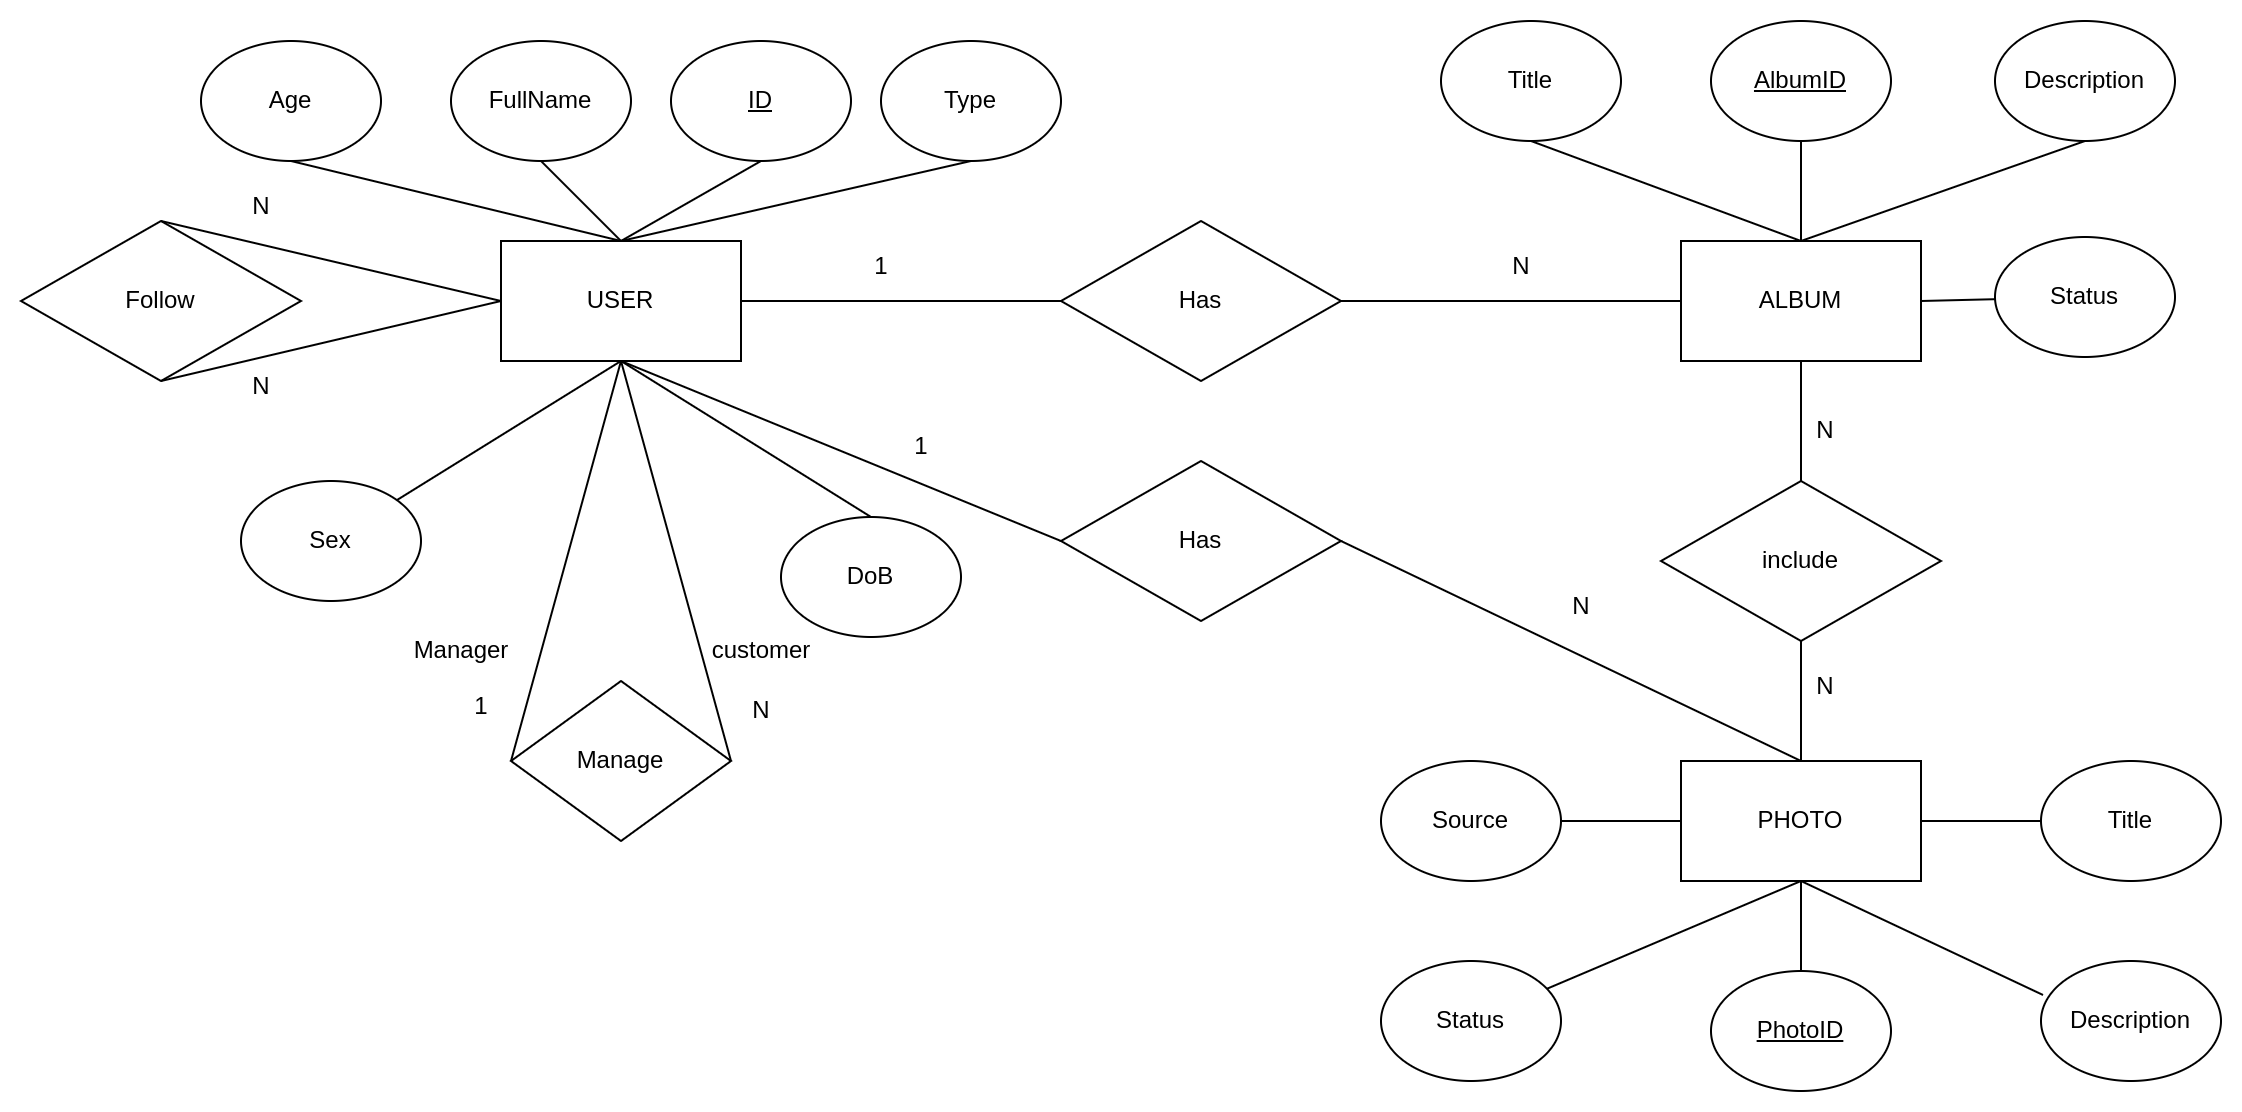

The diagram above was exported from draw.io. Its source (the exported page's mxGraphModel, read from the mxfile embedded in the PNG):
<mxGraphModel dx="2187" dy="775" grid="1" gridSize="10" guides="1" tooltips="1" connect="1" arrows="1" fold="1" page="1" pageScale="1" pageWidth="827" pageHeight="1169" math="0" shadow="0">
  <root>
    <mxCell id="0" />
    <mxCell id="1" parent="0" />
    <mxCell id="0ypdmD9z8l6cwMY-4Z8u-1" value="USER" style="rounded=0;whiteSpace=wrap;html=1;" parent="1" vertex="1">
      <mxGeometry x="150" y="190" width="120" height="60" as="geometry" />
    </mxCell>
    <mxCell id="0ypdmD9z8l6cwMY-4Z8u-2" value="PHOTO" style="rounded=0;whiteSpace=wrap;html=1;" parent="1" vertex="1">
      <mxGeometry x="740" y="450" width="120" height="60" as="geometry" />
    </mxCell>
    <mxCell id="0ypdmD9z8l6cwMY-4Z8u-3" value="ALBUM" style="rounded=0;whiteSpace=wrap;html=1;" parent="1" vertex="1">
      <mxGeometry x="740" y="190" width="120" height="60" as="geometry" />
    </mxCell>
    <mxCell id="0ypdmD9z8l6cwMY-4Z8u-4" value="&lt;u&gt;ID&lt;/u&gt;" style="ellipse;whiteSpace=wrap;html=1;" parent="1" vertex="1">
      <mxGeometry x="235" y="90" width="90" height="60" as="geometry" />
    </mxCell>
    <mxCell id="0ypdmD9z8l6cwMY-4Z8u-5" value="Type" style="ellipse;whiteSpace=wrap;html=1;" parent="1" vertex="1">
      <mxGeometry x="340" y="90" width="90" height="60" as="geometry" />
    </mxCell>
    <mxCell id="0ypdmD9z8l6cwMY-4Z8u-9" value="FullName" style="ellipse;whiteSpace=wrap;html=1;" parent="1" vertex="1">
      <mxGeometry x="125" y="90" width="90" height="60" as="geometry" />
    </mxCell>
    <mxCell id="0ypdmD9z8l6cwMY-4Z8u-10" value="Age" style="ellipse;whiteSpace=wrap;html=1;" parent="1" vertex="1">
      <mxGeometry y="90" width="90" height="60" as="geometry" />
    </mxCell>
    <mxCell id="0ypdmD9z8l6cwMY-4Z8u-11" value="DoB" style="ellipse;whiteSpace=wrap;html=1;" parent="1" vertex="1">
      <mxGeometry x="290" y="328" width="90" height="60" as="geometry" />
    </mxCell>
    <mxCell id="0ypdmD9z8l6cwMY-4Z8u-12" value="Sex" style="ellipse;whiteSpace=wrap;html=1;" parent="1" vertex="1">
      <mxGeometry x="20" y="310" width="90" height="60" as="geometry" />
    </mxCell>
    <mxCell id="0ypdmD9z8l6cwMY-4Z8u-13" value="" style="endArrow=none;html=1;rounded=0;exitX=0.5;exitY=0;exitDx=0;exitDy=0;entryX=0.5;entryY=1;entryDx=0;entryDy=0;" parent="1" source="0ypdmD9z8l6cwMY-4Z8u-1" target="0ypdmD9z8l6cwMY-4Z8u-5" edge="1">
      <mxGeometry width="50" height="50" relative="1" as="geometry">
        <mxPoint x="390" y="420" as="sourcePoint" />
        <mxPoint x="440" y="370" as="targetPoint" />
      </mxGeometry>
    </mxCell>
    <mxCell id="0ypdmD9z8l6cwMY-4Z8u-14" value="" style="endArrow=none;html=1;rounded=0;exitX=0.5;exitY=0;exitDx=0;exitDy=0;entryX=0.5;entryY=1;entryDx=0;entryDy=0;" parent="1" source="0ypdmD9z8l6cwMY-4Z8u-1" target="0ypdmD9z8l6cwMY-4Z8u-4" edge="1">
      <mxGeometry width="50" height="50" relative="1" as="geometry">
        <mxPoint x="220" y="200" as="sourcePoint" />
        <mxPoint x="315" y="150" as="targetPoint" />
      </mxGeometry>
    </mxCell>
    <mxCell id="0ypdmD9z8l6cwMY-4Z8u-15" value="" style="endArrow=none;html=1;rounded=0;exitX=0.5;exitY=0;exitDx=0;exitDy=0;entryX=0.5;entryY=1;entryDx=0;entryDy=0;" parent="1" source="0ypdmD9z8l6cwMY-4Z8u-1" target="0ypdmD9z8l6cwMY-4Z8u-9" edge="1">
      <mxGeometry width="50" height="50" relative="1" as="geometry">
        <mxPoint x="220" y="200" as="sourcePoint" />
        <mxPoint x="185" y="150" as="targetPoint" />
      </mxGeometry>
    </mxCell>
    <mxCell id="0ypdmD9z8l6cwMY-4Z8u-19" value="" style="endArrow=none;html=1;rounded=0;exitX=0.5;exitY=1;exitDx=0;exitDy=0;entryX=0.5;entryY=0;entryDx=0;entryDy=0;" parent="1" source="0ypdmD9z8l6cwMY-4Z8u-1" target="0ypdmD9z8l6cwMY-4Z8u-11" edge="1">
      <mxGeometry width="50" height="50" relative="1" as="geometry">
        <mxPoint x="250" y="230" as="sourcePoint" />
        <mxPoint x="215" y="180" as="targetPoint" />
      </mxGeometry>
    </mxCell>
    <mxCell id="0ypdmD9z8l6cwMY-4Z8u-20" value="" style="endArrow=none;html=1;rounded=0;" parent="1" target="0ypdmD9z8l6cwMY-4Z8u-12" edge="1">
      <mxGeometry width="50" height="50" relative="1" as="geometry">
        <mxPoint x="210" y="250" as="sourcePoint" />
        <mxPoint x="225" y="190" as="targetPoint" />
      </mxGeometry>
    </mxCell>
    <mxCell id="0ypdmD9z8l6cwMY-4Z8u-21" value="Title" style="ellipse;whiteSpace=wrap;html=1;" parent="1" vertex="1">
      <mxGeometry x="920" y="450" width="90" height="60" as="geometry" />
    </mxCell>
    <mxCell id="0ypdmD9z8l6cwMY-4Z8u-22" value="&lt;u&gt;PhotoID&lt;/u&gt;" style="ellipse;whiteSpace=wrap;html=1;" parent="1" vertex="1">
      <mxGeometry x="755" y="555" width="90" height="60" as="geometry" />
    </mxCell>
    <mxCell id="0ypdmD9z8l6cwMY-4Z8u-23" value="Status" style="ellipse;whiteSpace=wrap;html=1;" parent="1" vertex="1">
      <mxGeometry x="590" y="550" width="90" height="60" as="geometry" />
    </mxCell>
    <mxCell id="0ypdmD9z8l6cwMY-4Z8u-24" value="Description" style="ellipse;whiteSpace=wrap;html=1;" parent="1" vertex="1">
      <mxGeometry x="920" y="550" width="90" height="60" as="geometry" />
    </mxCell>
    <mxCell id="0ypdmD9z8l6cwMY-4Z8u-29" value="Has" style="rhombus;whiteSpace=wrap;html=1;" parent="1" vertex="1">
      <mxGeometry x="430" y="180" width="140" height="80" as="geometry" />
    </mxCell>
    <mxCell id="0ypdmD9z8l6cwMY-4Z8u-30" value="" style="endArrow=none;html=1;rounded=0;exitX=1;exitY=0.5;exitDx=0;exitDy=0;" parent="1" source="0ypdmD9z8l6cwMY-4Z8u-1" target="0ypdmD9z8l6cwMY-4Z8u-29" edge="1">
      <mxGeometry width="50" height="50" relative="1" as="geometry">
        <mxPoint x="390" y="420" as="sourcePoint" />
        <mxPoint x="440" y="370" as="targetPoint" />
      </mxGeometry>
    </mxCell>
    <mxCell id="0ypdmD9z8l6cwMY-4Z8u-36" value="Source" style="ellipse;whiteSpace=wrap;html=1;" parent="1" vertex="1">
      <mxGeometry x="590" y="450" width="90" height="60" as="geometry" />
    </mxCell>
    <mxCell id="0ypdmD9z8l6cwMY-4Z8u-40" value="Title" style="ellipse;whiteSpace=wrap;html=1;" parent="1" vertex="1">
      <mxGeometry x="620" y="80" width="90" height="60" as="geometry" />
    </mxCell>
    <mxCell id="0ypdmD9z8l6cwMY-4Z8u-41" value="Description" style="ellipse;whiteSpace=wrap;html=1;" parent="1" vertex="1">
      <mxGeometry x="897" y="80" width="90" height="60" as="geometry" />
    </mxCell>
    <mxCell id="0ypdmD9z8l6cwMY-4Z8u-42" value="&lt;u&gt;AlbumID&lt;/u&gt;" style="ellipse;whiteSpace=wrap;html=1;" parent="1" vertex="1">
      <mxGeometry x="755" y="80" width="90" height="60" as="geometry" />
    </mxCell>
    <mxCell id="0ypdmD9z8l6cwMY-4Z8u-47" value="Status" style="ellipse;whiteSpace=wrap;html=1;" parent="1" vertex="1">
      <mxGeometry x="897" y="188" width="90" height="60" as="geometry" />
    </mxCell>
    <mxCell id="0ypdmD9z8l6cwMY-4Z8u-48" value="1" style="text;html=1;align=center;verticalAlign=middle;resizable=0;points=[];autosize=1;strokeColor=none;fillColor=none;" parent="1" vertex="1">
      <mxGeometry x="325" y="188" width="30" height="30" as="geometry" />
    </mxCell>
    <mxCell id="0ypdmD9z8l6cwMY-4Z8u-50" value="" style="endArrow=none;html=1;rounded=0;entryX=0;entryY=0.5;entryDx=0;entryDy=0;exitX=1;exitY=0.5;exitDx=0;exitDy=0;" parent="1" source="0ypdmD9z8l6cwMY-4Z8u-29" target="0ypdmD9z8l6cwMY-4Z8u-3" edge="1">
      <mxGeometry width="50" height="50" relative="1" as="geometry">
        <mxPoint x="610" y="310" as="sourcePoint" />
        <mxPoint x="660" y="260" as="targetPoint" />
      </mxGeometry>
    </mxCell>
    <mxCell id="0ypdmD9z8l6cwMY-4Z8u-51" value="N" style="text;html=1;align=center;verticalAlign=middle;resizable=0;points=[];autosize=1;strokeColor=none;fillColor=none;" parent="1" vertex="1">
      <mxGeometry x="645" y="188" width="30" height="30" as="geometry" />
    </mxCell>
    <mxCell id="0ypdmD9z8l6cwMY-4Z8u-53" value="" style="endArrow=none;html=1;rounded=0;exitX=0.5;exitY=0;exitDx=0;exitDy=0;entryX=0.5;entryY=1;entryDx=0;entryDy=0;" parent="1" source="0ypdmD9z8l6cwMY-4Z8u-3" target="0ypdmD9z8l6cwMY-4Z8u-41" edge="1">
      <mxGeometry width="50" height="50" relative="1" as="geometry">
        <mxPoint x="890" y="170" as="sourcePoint" />
        <mxPoint x="940" y="120" as="targetPoint" />
      </mxGeometry>
    </mxCell>
    <mxCell id="0ypdmD9z8l6cwMY-4Z8u-55" value="" style="endArrow=none;html=1;rounded=0;exitX=0.5;exitY=0;exitDx=0;exitDy=0;entryX=0.5;entryY=1;entryDx=0;entryDy=0;" parent="1" source="0ypdmD9z8l6cwMY-4Z8u-3" target="0ypdmD9z8l6cwMY-4Z8u-42" edge="1">
      <mxGeometry width="50" height="50" relative="1" as="geometry">
        <mxPoint x="810" y="200" as="sourcePoint" />
        <mxPoint x="952" y="150" as="targetPoint" />
      </mxGeometry>
    </mxCell>
    <mxCell id="0ypdmD9z8l6cwMY-4Z8u-56" value="" style="endArrow=none;html=1;rounded=0;exitX=0.5;exitY=0;exitDx=0;exitDy=0;entryX=0.5;entryY=1;entryDx=0;entryDy=0;" parent="1" source="0ypdmD9z8l6cwMY-4Z8u-3" target="0ypdmD9z8l6cwMY-4Z8u-40" edge="1">
      <mxGeometry width="50" height="50" relative="1" as="geometry">
        <mxPoint x="820" y="210" as="sourcePoint" />
        <mxPoint x="962" y="160" as="targetPoint" />
      </mxGeometry>
    </mxCell>
    <mxCell id="0ypdmD9z8l6cwMY-4Z8u-57" value="" style="endArrow=none;html=1;rounded=0;" parent="1" target="0ypdmD9z8l6cwMY-4Z8u-47" edge="1">
      <mxGeometry width="50" height="50" relative="1" as="geometry">
        <mxPoint x="860" y="220" as="sourcePoint" />
        <mxPoint x="972" y="170" as="targetPoint" />
      </mxGeometry>
    </mxCell>
    <mxCell id="0ypdmD9z8l6cwMY-4Z8u-58" value="" style="endArrow=none;html=1;rounded=0;exitX=0.5;exitY=1;exitDx=0;exitDy=0;entryX=0.5;entryY=0;entryDx=0;entryDy=0;" parent="1" source="0ypdmD9z8l6cwMY-4Z8u-2" target="0ypdmD9z8l6cwMY-4Z8u-22" edge="1">
      <mxGeometry width="50" height="50" relative="1" as="geometry">
        <mxPoint x="840" y="230" as="sourcePoint" />
        <mxPoint x="800" y="550" as="targetPoint" />
      </mxGeometry>
    </mxCell>
    <mxCell id="0ypdmD9z8l6cwMY-4Z8u-59" value="" style="endArrow=none;html=1;rounded=0;exitX=1;exitY=0.5;exitDx=0;exitDy=0;entryX=0;entryY=0.5;entryDx=0;entryDy=0;" parent="1" source="0ypdmD9z8l6cwMY-4Z8u-2" target="0ypdmD9z8l6cwMY-4Z8u-21" edge="1">
      <mxGeometry width="50" height="50" relative="1" as="geometry">
        <mxPoint x="850" y="240" as="sourcePoint" />
        <mxPoint x="992" y="190" as="targetPoint" />
      </mxGeometry>
    </mxCell>
    <mxCell id="0ypdmD9z8l6cwMY-4Z8u-60" value="" style="endArrow=none;html=1;rounded=0;exitX=0;exitY=0.5;exitDx=0;exitDy=0;entryX=1;entryY=0.5;entryDx=0;entryDy=0;" parent="1" source="0ypdmD9z8l6cwMY-4Z8u-2" target="0ypdmD9z8l6cwMY-4Z8u-36" edge="1">
      <mxGeometry width="50" height="50" relative="1" as="geometry">
        <mxPoint x="860" y="250" as="sourcePoint" />
        <mxPoint x="1002" y="200" as="targetPoint" />
      </mxGeometry>
    </mxCell>
    <mxCell id="0ypdmD9z8l6cwMY-4Z8u-61" value="" style="endArrow=none;html=1;rounded=0;exitX=0.5;exitY=1;exitDx=0;exitDy=0;entryX=0.011;entryY=0.283;entryDx=0;entryDy=0;entryPerimeter=0;" parent="1" source="0ypdmD9z8l6cwMY-4Z8u-2" target="0ypdmD9z8l6cwMY-4Z8u-24" edge="1">
      <mxGeometry width="50" height="50" relative="1" as="geometry">
        <mxPoint x="870" y="260" as="sourcePoint" />
        <mxPoint x="1012" y="210" as="targetPoint" />
      </mxGeometry>
    </mxCell>
    <mxCell id="0ypdmD9z8l6cwMY-4Z8u-62" value="" style="endArrow=none;html=1;rounded=0;" parent="1" target="0ypdmD9z8l6cwMY-4Z8u-23" edge="1">
      <mxGeometry width="50" height="50" relative="1" as="geometry">
        <mxPoint x="800" y="510" as="sourcePoint" />
        <mxPoint x="1022" y="220" as="targetPoint" />
      </mxGeometry>
    </mxCell>
    <mxCell id="0ypdmD9z8l6cwMY-4Z8u-63" value="include" style="rhombus;whiteSpace=wrap;html=1;" parent="1" vertex="1">
      <mxGeometry x="730" y="310" width="140" height="80" as="geometry" />
    </mxCell>
    <mxCell id="0ypdmD9z8l6cwMY-4Z8u-64" value="" style="endArrow=none;html=1;rounded=0;entryX=0.5;entryY=1;entryDx=0;entryDy=0;exitX=0.5;exitY=0;exitDx=0;exitDy=0;" parent="1" source="0ypdmD9z8l6cwMY-4Z8u-63" target="0ypdmD9z8l6cwMY-4Z8u-3" edge="1">
      <mxGeometry width="50" height="50" relative="1" as="geometry">
        <mxPoint x="710" y="320" as="sourcePoint" />
        <mxPoint x="760" y="270" as="targetPoint" />
      </mxGeometry>
    </mxCell>
    <mxCell id="0ypdmD9z8l6cwMY-4Z8u-66" value="" style="endArrow=none;html=1;rounded=0;entryX=0.5;entryY=1;entryDx=0;entryDy=0;" parent="1" source="0ypdmD9z8l6cwMY-4Z8u-2" target="0ypdmD9z8l6cwMY-4Z8u-63" edge="1">
      <mxGeometry width="50" height="50" relative="1" as="geometry">
        <mxPoint x="810" y="300" as="sourcePoint" />
        <mxPoint x="810" y="260" as="targetPoint" />
      </mxGeometry>
    </mxCell>
    <mxCell id="0ypdmD9z8l6cwMY-4Z8u-69" value="N" style="text;html=1;align=center;verticalAlign=middle;resizable=0;points=[];autosize=1;strokeColor=none;fillColor=none;" parent="1" vertex="1">
      <mxGeometry x="797" y="270" width="30" height="30" as="geometry" />
    </mxCell>
    <mxCell id="0ypdmD9z8l6cwMY-4Z8u-70" value="N" style="text;html=1;align=center;verticalAlign=middle;resizable=0;points=[];autosize=1;strokeColor=none;fillColor=none;" parent="1" vertex="1">
      <mxGeometry x="797" y="398" width="30" height="30" as="geometry" />
    </mxCell>
    <mxCell id="0ypdmD9z8l6cwMY-4Z8u-71" value="Has" style="rhombus;whiteSpace=wrap;html=1;" parent="1" vertex="1">
      <mxGeometry x="430" y="300" width="140" height="80" as="geometry" />
    </mxCell>
    <mxCell id="0ypdmD9z8l6cwMY-4Z8u-72" value="" style="endArrow=none;html=1;rounded=0;exitX=0.5;exitY=1;exitDx=0;exitDy=0;entryX=0;entryY=0.5;entryDx=0;entryDy=0;" parent="1" source="0ypdmD9z8l6cwMY-4Z8u-1" target="0ypdmD9z8l6cwMY-4Z8u-71" edge="1">
      <mxGeometry width="50" height="50" relative="1" as="geometry">
        <mxPoint x="510" y="390" as="sourcePoint" />
        <mxPoint x="560" y="340" as="targetPoint" />
      </mxGeometry>
    </mxCell>
    <mxCell id="0ypdmD9z8l6cwMY-4Z8u-73" value="" style="endArrow=none;html=1;rounded=0;exitX=1;exitY=0.5;exitDx=0;exitDy=0;entryX=0.5;entryY=0;entryDx=0;entryDy=0;" parent="1" source="0ypdmD9z8l6cwMY-4Z8u-71" target="0ypdmD9z8l6cwMY-4Z8u-2" edge="1">
      <mxGeometry width="50" height="50" relative="1" as="geometry">
        <mxPoint x="220" y="260" as="sourcePoint" />
        <mxPoint x="440" y="350" as="targetPoint" />
      </mxGeometry>
    </mxCell>
    <mxCell id="0ypdmD9z8l6cwMY-4Z8u-75" value="N" style="text;html=1;align=center;verticalAlign=middle;resizable=0;points=[];autosize=1;strokeColor=none;fillColor=none;" parent="1" vertex="1">
      <mxGeometry x="675" y="358" width="30" height="30" as="geometry" />
    </mxCell>
    <mxCell id="0ypdmD9z8l6cwMY-4Z8u-76" value="1" style="text;html=1;align=center;verticalAlign=middle;resizable=0;points=[];autosize=1;strokeColor=none;fillColor=none;" parent="1" vertex="1">
      <mxGeometry x="345" y="278" width="30" height="30" as="geometry" />
    </mxCell>
    <mxCell id="u3ceR2E9Z7bon5p0Jcmb-1" value="Manage" style="rhombus;whiteSpace=wrap;html=1;" parent="1" vertex="1">
      <mxGeometry x="155" y="410" width="110" height="80" as="geometry" />
    </mxCell>
    <mxCell id="u3ceR2E9Z7bon5p0Jcmb-2" value="" style="endArrow=none;html=1;rounded=0;exitX=0;exitY=0.5;exitDx=0;exitDy=0;" parent="1" source="u3ceR2E9Z7bon5p0Jcmb-1" edge="1">
      <mxGeometry width="50" height="50" relative="1" as="geometry">
        <mxPoint x="400" y="420" as="sourcePoint" />
        <mxPoint x="210" y="250" as="targetPoint" />
      </mxGeometry>
    </mxCell>
    <mxCell id="u3ceR2E9Z7bon5p0Jcmb-3" value="" style="endArrow=none;html=1;rounded=0;exitX=1;exitY=0.5;exitDx=0;exitDy=0;entryX=0.5;entryY=1;entryDx=0;entryDy=0;" parent="1" source="u3ceR2E9Z7bon5p0Jcmb-1" target="0ypdmD9z8l6cwMY-4Z8u-1" edge="1">
      <mxGeometry width="50" height="50" relative="1" as="geometry">
        <mxPoint x="180" y="420" as="sourcePoint" />
        <mxPoint x="214" y="258" as="targetPoint" />
      </mxGeometry>
    </mxCell>
    <mxCell id="u3ceR2E9Z7bon5p0Jcmb-4" value="N" style="text;html=1;align=center;verticalAlign=middle;resizable=0;points=[];autosize=1;strokeColor=none;fillColor=none;" parent="1" vertex="1">
      <mxGeometry x="265" y="410" width="30" height="30" as="geometry" />
    </mxCell>
    <mxCell id="u3ceR2E9Z7bon5p0Jcmb-5" value="1" style="text;html=1;align=center;verticalAlign=middle;resizable=0;points=[];autosize=1;strokeColor=none;fillColor=none;" parent="1" vertex="1">
      <mxGeometry x="125" y="408" width="30" height="30" as="geometry" />
    </mxCell>
    <mxCell id="u3ceR2E9Z7bon5p0Jcmb-6" value="Manager" style="text;html=1;align=center;verticalAlign=middle;resizable=0;points=[];autosize=1;strokeColor=none;fillColor=none;" parent="1" vertex="1">
      <mxGeometry x="95" y="380" width="70" height="30" as="geometry" />
    </mxCell>
    <mxCell id="u3ceR2E9Z7bon5p0Jcmb-9" value="customer" style="text;html=1;align=center;verticalAlign=middle;resizable=0;points=[];autosize=1;strokeColor=none;fillColor=none;" parent="1" vertex="1">
      <mxGeometry x="245" y="380" width="70" height="30" as="geometry" />
    </mxCell>
    <mxCell id="vOUNo9B4SbmPHGGmhgNs-1" value="" style="endArrow=none;html=1;rounded=0;exitX=0.5;exitY=0;exitDx=0;exitDy=0;entryX=0.5;entryY=1;entryDx=0;entryDy=0;" parent="1" source="0ypdmD9z8l6cwMY-4Z8u-1" target="0ypdmD9z8l6cwMY-4Z8u-10" edge="1">
      <mxGeometry width="50" height="50" relative="1" as="geometry">
        <mxPoint x="220" y="200" as="sourcePoint" />
        <mxPoint x="180" y="160" as="targetPoint" />
      </mxGeometry>
    </mxCell>
    <mxCell id="vOUNo9B4SbmPHGGmhgNs-3" value="Follow" style="rhombus;whiteSpace=wrap;html=1;" parent="1" vertex="1">
      <mxGeometry x="-90" y="180" width="140" height="80" as="geometry" />
    </mxCell>
    <mxCell id="vOUNo9B4SbmPHGGmhgNs-4" value="" style="endArrow=none;html=1;rounded=0;exitX=0;exitY=0.5;exitDx=0;exitDy=0;entryX=0.5;entryY=0;entryDx=0;entryDy=0;" parent="1" source="0ypdmD9z8l6cwMY-4Z8u-1" target="vOUNo9B4SbmPHGGmhgNs-3" edge="1">
      <mxGeometry width="50" height="50" relative="1" as="geometry">
        <mxPoint x="220" y="200" as="sourcePoint" />
        <mxPoint x="55" y="160" as="targetPoint" />
      </mxGeometry>
    </mxCell>
    <mxCell id="vOUNo9B4SbmPHGGmhgNs-5" value="" style="endArrow=none;html=1;rounded=0;entryX=0.5;entryY=1;entryDx=0;entryDy=0;" parent="1" target="vOUNo9B4SbmPHGGmhgNs-3" edge="1">
      <mxGeometry width="50" height="50" relative="1" as="geometry">
        <mxPoint x="150" y="220" as="sourcePoint" />
        <mxPoint x="-10" y="190" as="targetPoint" />
      </mxGeometry>
    </mxCell>
    <mxCell id="vOUNo9B4SbmPHGGmhgNs-6" value="N" style="text;html=1;align=center;verticalAlign=middle;resizable=0;points=[];autosize=1;strokeColor=none;fillColor=none;" parent="1" vertex="1">
      <mxGeometry x="15" y="158" width="30" height="30" as="geometry" />
    </mxCell>
    <mxCell id="vOUNo9B4SbmPHGGmhgNs-8" value="N" style="text;html=1;align=center;verticalAlign=middle;resizable=0;points=[];autosize=1;strokeColor=none;fillColor=none;" parent="1" vertex="1">
      <mxGeometry x="15" y="248" width="30" height="30" as="geometry" />
    </mxCell>
  </root>
</mxGraphModel>